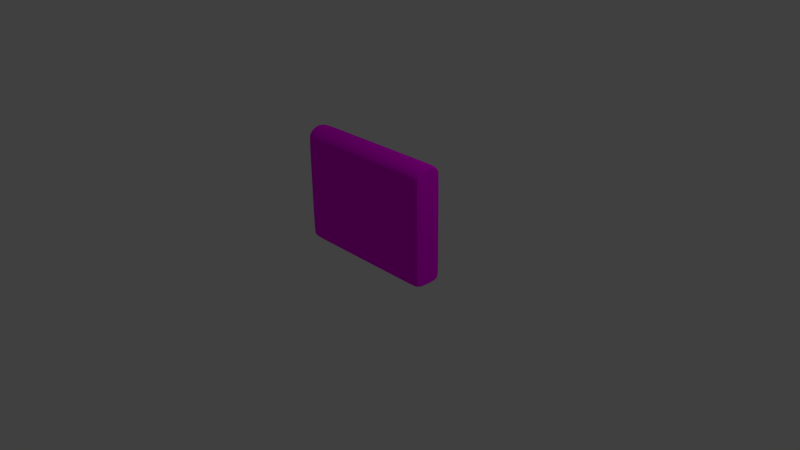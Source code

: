 # Source: book.blend  (saved by Blender 2.69.0; exported with 4.5.12 LTS)
import bpy
from mathutils import Matrix  # noqa: F401  (used for matrix-valued properties, if any)

bpy.ops.wm.read_factory_settings(use_empty=True)
scene = bpy.context.scene
scene.name = 'Scene'

# ---- collections
col_collection_1 = bpy.data.collections.new('Collection 1'); scene.collection.children.link(col_collection_1)

# ---- images (referenced by path relative to the original .blend; pixels are not part of the script)
import os
ASSET_DIR = os.environ.get("B2B_ASSET_DIR", "")  # directory of the original .blend (textures are referenced by path, not embedded)
HERE = os.path.dirname(os.path.abspath(__file__))  # packed textures are extracted next to this script under _unpacked/

def load_image(name, relpath, width, height, colorspace="sRGB"):
    """Load a texture the original file referenced (path relative to the .blend, or extracted next to this script)."""
    p = next((c for c in (os.path.join(HERE, relpath), os.path.join(ASSET_DIR, relpath)) if relpath and os.path.exists(c)), "")
    if p:
        img = bpy.data.images.load(p, check_existing=True)
        img.name = name
    else:  # same state as the original file: an image datablock whose file is absent (Cycles renders it pink)
        img = bpy.data.images.new(name, width, height)
        img.source = "FILE"
        img.filepath = "//" + (relpath or name)
    img.colorspace_settings.name = colorspace
    return img
img_books_texture3008_jpg = load_image('books_texture3008.jpg', 'books_texture3008.jpg', 1024, 1024, 'sRGB')

# ---- materials (node trees are filled in below, after node groups)
mat_material = bpy.data.materials.new('Material')
mat_material.alpha_threshold = 0.0
mat_material.roughness = 0.5
mat_material.line_color = (0.0, 0.0, 0.0, 1.0)

# ---- material node trees
mat_material.use_nodes = True; mat_material.node_tree.nodes.clear()
_N = mat_material.node_tree.nodes; _L = mat_material.node_tree.links
n0 = _N.new('ShaderNodeOutputMaterial'); n0.name = 'Material Output'; n0.location = (300, 300)
n1 = _N.new('ShaderNodeBsdfDiffuse'); n1.name = 'Diffuse BSDF'; n1.location = (10, 300)
n2 = _N.new('ShaderNodeTexImage'); n2.name = 'Image Texture'; n2.location = (-180, 300)
n2.width = 140
n2.image = img_books_texture3008_jpg
_L.new(n1.outputs[0], n0.inputs[0])
_L.new(n2.outputs[0], n1.inputs[0])
n0.is_active_output = True

# ---- world
world_world = bpy.data.worlds.new('World'); scene.world = world_world
world_world.color = (0.05088, 0.05088, 0.05088)
world_world.use_sun_shadow = False
world_world.sun_shadow_jitter_overblur = 0.0
world_world.cycles.sampling_method = 'MANUAL'
world_world.cycles.sample_map_resolution = 256

# ---- cameras
cam_camera = bpy.data.cameras.new('Camera')
cam_camera.clip_end = 100.0
cam_camera.lens = 35.0
cam_camera.sensor_width = 32.0
cam_camera.sensor_height = 18.0
cam_camera.ortho_scale = 7.314
cam_camera.dof.focus_distance = 0.0

# ---- lights
light_lamp = bpy.data.lights.new('Lamp', 'POINT')
light_lamp.transmission_factor = 0.0
light_lamp.cutoff_distance = 30.0
light_lamp.energy = 100.0
light_lamp.shadow_buffer_clip_start = 1.001
light_lamp.shadow_soft_size = 0.1
light_lamp.shadow_maximum_resolution = 0.006
light_lamp.use_absolute_resolution = True
light_lamp.cycles.use_multiple_importance_sampling = False

# ---- meshes
me_cube = bpy.data.meshes.new('Cube')
me_cube.from_pydata([(1.0, 0.2074, -0.03048), (1.0, -0.2074, -0.03048), (-1.0, -0.2074, -0.03048), (-1.0, 0.2074, -0.03048), (1.0, 0.06606, 1.506), (1.0, -0.06606, 1.506), (-1.0, -0.06606, 1.506), (-1.0, 0.06606, 1.506), (1.0, 0.1534, 1.459), (1.0, -0.1534, 1.459), (-1.0, -0.1534, 1.459), (-1.0, 0.1534, 1.459), (1.0, 0.193, 1.409), (1.0, -0.193, 1.409), (-1.0, -0.193, 1.409), (-1.0, 0.193, 1.409), (1.0, 0.2074, 1.357), (1.0, -0.2074, 1.357), (-1.0, -0.2074, 1.357), (-1.0, 0.2074, 1.357), (-0.9642, 0.2074, -0.03048), (-0.9642, -0.2074, -0.03048), (-0.9642, 0.06606, 1.506), (-0.9642, -0.06606, 1.506), (-0.9642, -0.1534, 1.459), (-0.9642, 0.1534, 1.459), (-0.9642, 0.193, 1.409), (-0.9642, -0.193, 1.409), (-0.9642, 0.2074, 1.357), (-0.9642, -0.2074, 1.357), (0.9559, 0.2074, -0.03048), (0.9559, -0.2074, -0.03048), (0.956, 0.06606, 1.506), (0.9559, -0.06606, 1.506), (0.9559, -0.1534, 1.459), (0.956, 0.1534, 1.459), (0.956, 0.193, 1.409), (0.9559, -0.193, 1.409), (0.956, 0.2074, 1.357), (0.9559, -0.2074, 1.357), (1.0, 0.2074, 0.007401), (1.0, -0.2074, 0.007401), (-1.0, -0.2074, 0.007401), (-1.0, 0.2074, 0.007401), (-0.9642, 0.2074, 0.007401), (-0.9642, -0.2074, 0.007401), (0.9559, 0.2074, 0.007401), (0.9559, -0.2074, 0.007401)], [], [(20, 21, 2, 3), (22, 7, 6, 23), (8, 4, 5, 9), (24, 23, 6, 10), (10, 6, 7, 11), (44, 20, 3, 43), (12, 8, 9, 13), (27, 24, 10, 14), (14, 10, 11, 15), (22, 25, 11, 7), (25, 26, 15, 11), (16, 12, 13, 17), (29, 27, 14, 18), (18, 14, 15, 19), (26, 28, 19, 15), (40, 16, 17, 41), (45, 29, 18, 42), (42, 18, 19, 43), (30, 31, 21, 20), (32, 22, 23, 33), (34, 33, 23, 24), (46, 30, 20, 44), (37, 34, 24, 27), (32, 35, 25, 22), (35, 36, 26, 25), (39, 37, 27, 29), (36, 38, 28, 26), (47, 39, 29, 45), (0, 1, 31, 30), (4, 32, 33, 5), (9, 5, 33, 34), (40, 0, 30, 46), (13, 9, 34, 37), (4, 8, 35, 32), (8, 12, 36, 35), (17, 13, 37, 39), (12, 16, 38, 36), (41, 17, 39, 47), (28, 44, 43, 19), (0, 40, 41, 1), (21, 45, 42, 2), (2, 42, 43, 3), (38, 46, 44, 28), (31, 47, 45, 21), (16, 40, 46, 38), (1, 41, 47, 31)])
_uv = me_cube.uv_layers.new(name='UVMap')
_uv.uv.foreach_set('vector', [0.009675, 0.8895, 0.009674, 0.9999, 0.0001355, 0.9999, 0.0001357, 0.8895, 0.4789, 0.2682, 0.4789, 0.2549, 0.5185, 0.2549, 0.5185, 0.2682, 0.9863, 0.02498, 0.9988, 0.07807, 1.001, 0.1618, 0.9845, 0.2187, 0.5482, 0.2682, 0.5185, 0.2682, 0.5185, 0.2549, 0.5482, 0.2549, 0.976, 0.01582, 0.9976, 0.08567, 0.9976, 0.1661, 0.976, 0.234, 0.009068, 0.2682, -0.00229, 0.2682, -0.00229, 0.2549, 0.009068, 0.2549, 0.958, 0.004238, 0.9863, 0.02498, 0.9845, 0.2187, 0.9585, 0.243, 0.5673, 0.2682, 0.5482, 0.2682, 0.5482, 0.2549, 0.5673, 0.2549, 0.9514, 0.002294, 0.976, 0.01582, 0.976, 0.234, 0.9514, 0.2475, 0.4789, 0.2682, 0.4491, 0.2682, 0.4491, 0.2549, 0.4789, 0.2549, 0.4491, 0.2682, 0.43, 0.2682, 0.43, 0.2549, 0.4491, 0.2549, 0.9265, 0.001536, 0.958, 0.004238, 0.9585, 0.243, 0.9271, 0.2495, 0.5835, 0.2682, 0.5673, 0.2682, 0.5673, 0.2549, 0.5835, 0.2549, 0.9314, 0.001573, 0.9514, 0.002294, 0.9514, 0.2475, 0.9314, 0.2541, 0.43, 0.2682, 0.4138, 0.2682, 0.4138, 0.2549, 0.43, 0.2549, 0.04057, -0.0004172, 0.9265, 0.001536, 0.9271, 0.2495, 0.04057, 0.2471, 0.9883, 0.2682, 0.5835, 0.2682, 0.5835, 0.2549, 0.9883, 0.2549, 0.02601, -0.0003811, 0.9314, 0.001573, 0.9314, 0.2541, 0.02601, 0.2522, 0.5206, 0.8895, 0.5206, 0.9999, 0.009674, 0.9999, 0.009675, 0.8895, 0.4789, 0.9817, 0.4789, 0.2682, 0.5185, 0.2682, 0.5185, 0.9817, 0.5482, 0.9817, 0.5185, 0.9817, 0.5185, 0.2682, 0.5482, 0.2682, 0.009073, 0.9817, -0.002285, 0.9817, -0.00229, 0.2682, 0.009068, 0.2682, 0.5674, 0.9817, 0.5482, 0.9817, 0.5482, 0.2682, 0.5673, 0.2682, 0.4789, 0.9817, 0.4492, 0.9817, 0.4491, 0.2682, 0.4789, 0.2682, 0.4492, 0.9817, 0.43, 0.9817, 0.43, 0.2682, 0.4491, 0.2682, 0.5835, 0.9817, 0.5674, 0.9817, 0.5673, 0.2682, 0.5835, 0.2682, 0.43, 0.9817, 0.4139, 0.9817, 0.4138, 0.2682, 0.43, 0.2682, 0.9883, 0.9817, 0.5835, 0.9817, 0.5835, 0.2682, 0.9883, 0.2682, 0.5323, 0.8895, 0.5323, 0.9999, 0.5206, 0.9999, 0.5206, 0.8895, 0.4789, 0.9981, 0.4789, 0.9817, 0.5185, 0.9817, 0.5185, 0.9981, 0.5482, 0.9981, 0.5185, 0.9981, 0.5185, 0.9817, 0.5482, 0.9817, 2.168, 0.4942, 2.193, 0.4942, 2.193, 0.5268, 2.168, 0.5268, 0.5674, 0.9981, 0.5482, 0.9981, 0.5482, 0.9817, 0.5674, 0.9817, 0.4789, 0.9981, 0.4492, 0.9981, 0.4492, 0.9817, 0.4789, 0.9817, 0.4492, 0.9981, 0.43, 0.9981, 0.43, 0.9817, 0.4492, 0.9817, 0.5835, 0.9981, 0.5674, 0.9981, 0.5674, 0.9817, 0.5835, 0.9817, 0.43, 0.9981, 0.4139, 0.9981, 0.4139, 0.9817, 0.43, 0.9817, 0.9883, 0.9981, 0.5835, 0.9981, 0.5835, 0.9817, 0.9883, 0.9817, 0.4138, 0.2682, 0.009068, 0.2682, 0.009068, 0.2549, 0.4138, 0.2549, 0.0006955, -0.0006175, 0.01274, -0.0006175, 0.01274, 0.2489, 0.0006956, 0.2489, 0.9997, 0.2682, 0.9883, 0.2682, 0.9883, 0.2549, 0.9997, 0.2549, 0.001453, -0.0003811, 0.02601, -0.0003811, 0.02601, 0.2522, 0.001452, 0.2522, 0.4139, 0.9817, 0.009073, 0.9817, 0.009068, 0.2682, 0.4138, 0.2682, 0.9997, 0.9817, 0.9883, 0.9817, 0.9883, 0.2682, 0.9997, 0.2682, 0.4139, 0.9981, 0.009073, 0.9981, 0.009073, 0.9817, 0.4139, 0.9817, 0.9997, 0.9981, 0.9883, 0.9981, 0.9883, 0.9817, 0.9997, 0.9817])
me_cube.materials.append(mat_material)
me_cube.use_remesh_preserve_volume = False
me_cube.use_remesh_preserve_attributes = False
me_cube.use_mirror_vertex_groups = False
me_cube.update()

# ---- objects
ob_cube = bpy.data.objects.new('Cube', me_cube)
ob_lamp = bpy.data.objects.new('Lamp', light_lamp)
ob_camera = bpy.data.objects.new('Camera', cam_camera)

# ---- transforms, parenting, visibility, modifiers, constraints
ob_cube.location = (0.0, 0.0, 0.0)
ob_cube.lock_rotations_4d = False
ob_cube.empty_display_type = 'ARROWS'
ob_cube.lineart.crease_threshold = 0.0
_m = ob_cube.modifiers.new('Subsurf', 'SUBSURF')
_m.uv_smooth = 'PRESERVE_CORNERS'
_m.quality = 2
_m.show_only_control_edges = False
ob_lamp.location = (4.076, 1.005, 5.904)
ob_lamp.rotation_euler = (0.6503, 0.05522, 1.866)
ob_lamp.lock_rotations_4d = False
ob_lamp.empty_display_type = 'ARROWS'
ob_lamp.color = (0.0, 0.0, 0.0, 0.0)
ob_lamp.lineart.crease_threshold = 0.0
ob_camera.location = (7.481, -6.508, 5.344)
ob_camera.rotation_euler = (1.109, 0.01082, 0.8149)
ob_camera.lock_rotations_4d = False
ob_camera.empty_display_type = 'ARROWS'
ob_camera.color = (0.0, 0.0, 0.0, 0.0)
ob_camera.display_type = 'WIRE'
ob_camera.lineart.crease_threshold = 0.0

# ---- collection membership
col_collection_1.objects.link(ob_cube)
col_collection_1.objects.link(ob_lamp)
col_collection_1.objects.link(ob_camera)

# ---- scene / render settings (as saved in the file)
scene.camera = ob_camera
scene.frame_start = 1; scene.frame_end = 250; scene.frame_set(1)
scene.render.engine = 'CYCLES'
scene.render.image_settings.compression = 90
scene.render.resolution_percentage = 50
scene.render.dither_intensity = 0.0
scene.cycles.use_denoising = False
scene.cycles.samples = 10
scene.cycles.sampling_pattern = 'TABULATED_SOBOL'
scene.cycles.light_sampling_threshold = 0.0
scene.cycles.use_adaptive_sampling = False
scene.cycles.use_light_tree = False
scene.cycles.blur_glossy = 0.0
scene.cycles.volume_bounces = 1
scene.cycles.pixel_filter_type = 'GAUSSIAN'
scene.cycles.sample_clamp_indirect = 0.0
scene.view_settings.view_transform = 'Standard'
bpy.context.view_layer.update()
